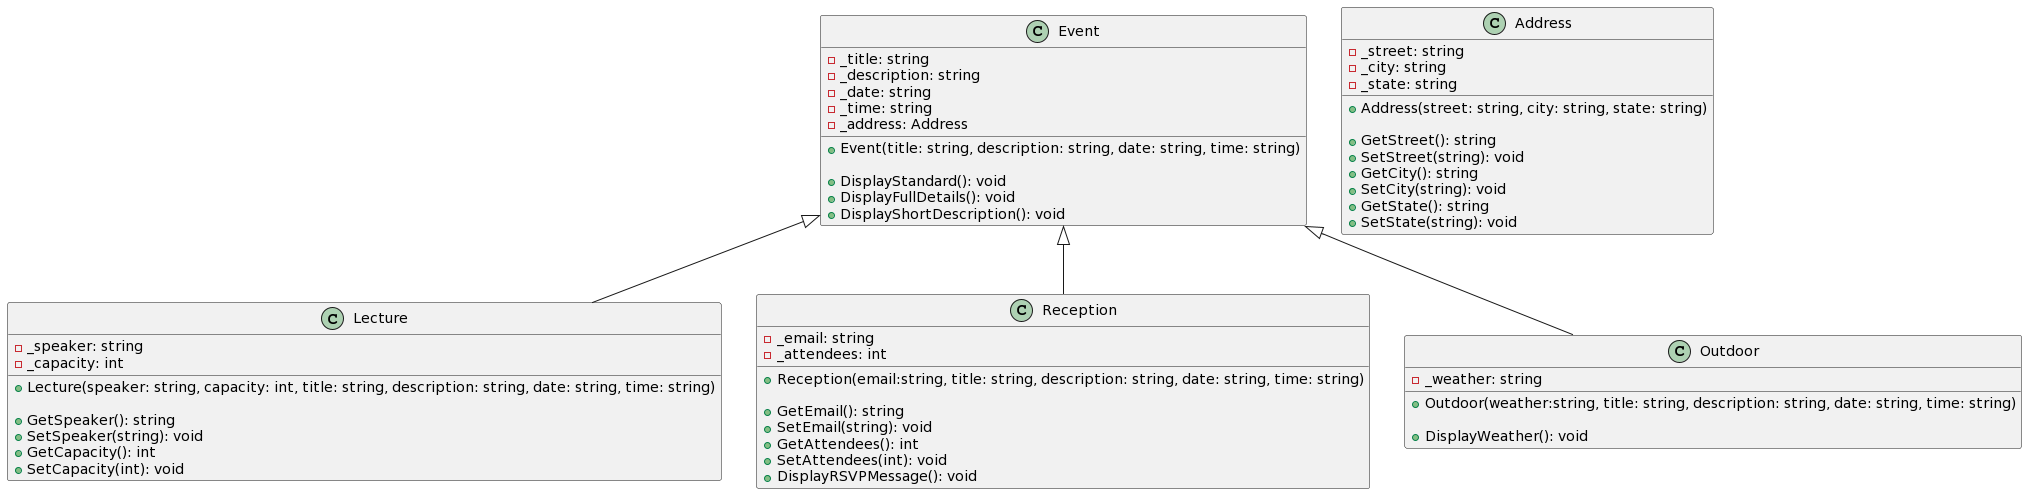

The diagram above was rendered by PlantUML. Its source (embedded in the PNG):
@startuml
Event <|-- Lecture
Event <|-- Reception
Event <|-- Outdoor
class Event
{
- _title: string
- _description: string
- _date: string
- _time: string
- _address: Address

+ Event(title: string, description: string, date: string, time: string)

+ DisplayStandard(): void
+ DisplayFullDetails(): void
+ DisplayShortDescription(): void
}

class Lecture
{
- _speaker: string
- _capacity: int

+ Lecture(speaker: string, capacity: int, title: string, description: string, date: string, time: string)

+ GetSpeaker(): string
+ SetSpeaker(string): void
+ GetCapacity(): int
+ SetCapacity(int): void

}

class Reception
{
- _email: string
- _attendees: int
+ Reception(email:string, title: string, description: string, date: string, time: string)

+ GetEmail(): string
+ SetEmail(string): void
+ GetAttendees(): int
+ SetAttendees(int): void
+ DisplayRSVPMessage(): void
}

class Outdoor 
{
- _weather: string

+ Outdoor(weather:string, title: string, description: string, date: string, time: string)

+ DisplayWeather(): void

}

class Address
{
- _street: string
- _city: string
- _state: string

+ Address(street: string, city: string, state: string)

+ GetStreet(): string
+ SetStreet(string): void
+ GetCity(): string
+ SetCity(string): void
+ GetState(): string
+ SetState(string): void
}
@enduml